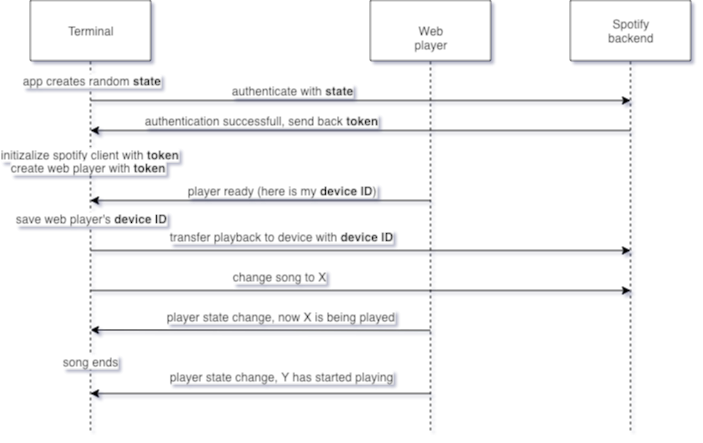

The diagram above was exported from draw.io. Its source (the exported page's mxGraphModel, read from the mxfile embedded in the PNG):
<mxGraphModel dx="1735" dy="1603" grid="1" gridSize="10" guides="1" tooltips="1" connect="1" arrows="1" fold="1" page="1" pageScale="1" pageWidth="850" pageHeight="1100" math="0" shadow="0">
  <root>
    <mxCell id="0" />
    <mxCell id="1" parent="0" />
    <mxCell id="2" value="" style="endArrow=none;dashed=1;html=1;" edge="1" parent="1">
      <mxGeometry width="50" height="50" relative="1" as="geometry">
        <mxPoint x="-720" y="-450" as="sourcePoint" />
        <mxPoint x="-720" y="-820" as="targetPoint" />
      </mxGeometry>
    </mxCell>
    <mxCell id="3" value="app creates random &lt;b&gt;state&lt;/b&gt;" style="text;html=1;resizable=0;points=[];align=center;verticalAlign=middle;labelBackgroundColor=#ffffff;" vertex="1" connectable="0" parent="2">
      <mxGeometry x="0.8756" y="3" relative="1" as="geometry">
        <mxPoint x="3" y="-3.5" as="offset" />
      </mxGeometry>
    </mxCell>
    <mxCell id="4" value="initizalize spotify client with &lt;b&gt;token&lt;/b&gt;" style="text;html=1;resizable=0;points=[];align=center;verticalAlign=middle;labelBackgroundColor=#ffffff;" vertex="1" connectable="0" parent="2">
      <mxGeometry x="0.4901" y="2" relative="1" as="geometry">
        <mxPoint as="offset" />
      </mxGeometry>
    </mxCell>
    <mxCell id="5" value="save web player's &lt;b&gt;device ID&lt;/b&gt;" style="text;html=1;resizable=0;points=[];align=center;verticalAlign=middle;labelBackgroundColor=#ffffff;" vertex="1" connectable="0" parent="2">
      <mxGeometry x="0.1477" relative="1" as="geometry">
        <mxPoint as="offset" />
      </mxGeometry>
    </mxCell>
    <mxCell id="6" value="song ends" style="text;html=1;resizable=0;points=[];align=center;verticalAlign=middle;labelBackgroundColor=#ffffff;" vertex="1" connectable="0" parent="2">
      <mxGeometry x="-0.3424" relative="1" as="geometry">
        <mxPoint y="51.5" as="offset" />
      </mxGeometry>
    </mxCell>
    <mxCell id="7" value="" style="endArrow=none;dashed=1;html=1;" edge="1" parent="1">
      <mxGeometry width="50" height="50" relative="1" as="geometry">
        <mxPoint x="-380" y="-450" as="sourcePoint" />
        <mxPoint x="-380" y="-820" as="targetPoint" />
      </mxGeometry>
    </mxCell>
    <mxCell id="8" value="" style="endArrow=none;dashed=1;html=1;" edge="1" parent="1">
      <mxGeometry width="50" height="50" relative="1" as="geometry">
        <mxPoint x="-180" y="-450" as="sourcePoint" />
        <mxPoint x="-180" y="-820" as="targetPoint" />
      </mxGeometry>
    </mxCell>
    <mxCell id="9" value="Terminal" style="rounded=0;whiteSpace=wrap;html=1;" vertex="1" parent="1">
      <mxGeometry x="-780" y="-880" width="120" height="60" as="geometry" />
    </mxCell>
    <mxCell id="10" value="Spotify&lt;br&gt;backend" style="rounded=0;whiteSpace=wrap;html=1;" vertex="1" parent="1">
      <mxGeometry x="-240" y="-880" width="120" height="60" as="geometry" />
    </mxCell>
    <mxCell id="11" value="Web player" style="rounded=0;whiteSpace=wrap;html=1;" vertex="1" parent="1">
      <mxGeometry x="-440" y="-880" width="120" height="60" as="geometry" />
    </mxCell>
    <mxCell id="12" value="&lt;font style=&quot;font-size: 12px&quot;&gt;authenticate with &lt;b&gt;state&lt;/b&gt;&lt;/font&gt;" style="endArrow=classic;html=1;" edge="1" parent="1">
      <mxGeometry x="-0.2537" y="10" width="50" height="50" relative="1" as="geometry">
        <mxPoint x="-720" y="-780" as="sourcePoint" />
        <mxPoint x="-180" y="-780" as="targetPoint" />
        <mxPoint as="offset" />
      </mxGeometry>
    </mxCell>
    <mxCell id="13" value="&lt;font style=&quot;font-size: 12px&quot;&gt;authentication successfull, send back &lt;b&gt;token&lt;/b&gt;&lt;/font&gt;" style="endArrow=classic;html=1;" edge="1" parent="1">
      <mxGeometry x="0.3731" y="-10" width="50" height="50" relative="1" as="geometry">
        <mxPoint x="-180" y="-750" as="sourcePoint" />
        <mxPoint x="-720" y="-750" as="targetPoint" />
        <mxPoint as="offset" />
      </mxGeometry>
    </mxCell>
    <mxCell id="14" value="" style="endArrow=classic;html=1;" edge="1" parent="1">
      <mxGeometry width="50" height="50" relative="1" as="geometry">
        <mxPoint x="-380" y="-680" as="sourcePoint" />
        <mxPoint x="-720" y="-680" as="targetPoint" />
      </mxGeometry>
    </mxCell>
    <mxCell id="15" value="player ready (here is my &lt;b&gt;device ID&lt;/b&gt;)" style="text;html=1;resizable=0;points=[];align=center;verticalAlign=middle;labelBackgroundColor=#ffffff;" vertex="1" connectable="0" parent="14">
      <mxGeometry x="-0.0938" y="-3" relative="1" as="geometry">
        <mxPoint x="4" y="-7" as="offset" />
      </mxGeometry>
    </mxCell>
    <mxCell id="16" value="" style="endArrow=classic;html=1;" edge="1" parent="1">
      <mxGeometry width="50" height="50" relative="1" as="geometry">
        <mxPoint x="-380" y="-550" as="sourcePoint" />
        <mxPoint x="-720" y="-550.5" as="targetPoint" />
      </mxGeometry>
    </mxCell>
    <mxCell id="17" value="" style="endArrow=classic;html=1;" edge="1" parent="1">
      <mxGeometry width="50" height="50" relative="1" as="geometry">
        <mxPoint x="-380" y="-487" as="sourcePoint" />
        <mxPoint x="-720" y="-487" as="targetPoint" />
      </mxGeometry>
    </mxCell>
    <mxCell id="18" value="create web player with &lt;b&gt;token&lt;/b&gt;" style="text;html=1;resizable=0;points=[];align=center;verticalAlign=middle;labelBackgroundColor=#ffffff;" vertex="1" connectable="0" parent="1">
      <mxGeometry x="-720" y="-710" as="geometry">
        <mxPoint x="-3" y="-3" as="offset" />
      </mxGeometry>
    </mxCell>
    <mxCell id="19" value="" style="endArrow=classic;html=1;" edge="1" parent="1">
      <mxGeometry width="50" height="50" relative="1" as="geometry">
        <mxPoint x="-720" y="-630" as="sourcePoint" />
        <mxPoint x="-180" y="-630" as="targetPoint" />
      </mxGeometry>
    </mxCell>
    <mxCell id="20" value="transfer playback to device with&amp;nbsp;&lt;b&gt;device ID&lt;/b&gt;" style="text;html=1;resizable=0;points=[];align=center;verticalAlign=middle;labelBackgroundColor=#ffffff;" vertex="1" connectable="0" parent="1">
      <mxGeometry x="-510" y="-680" as="geometry">
        <mxPoint x="-21" y="36" as="offset" />
      </mxGeometry>
    </mxCell>
    <mxCell id="21" value="" style="endArrow=classic;html=1;" edge="1" parent="1">
      <mxGeometry width="50" height="50" relative="1" as="geometry">
        <mxPoint x="-720" y="-590" as="sourcePoint" />
        <mxPoint x="-180" y="-590" as="targetPoint" />
      </mxGeometry>
    </mxCell>
    <mxCell id="22" value="change song to X" style="text;html=1;resizable=0;points=[];align=center;verticalAlign=middle;labelBackgroundColor=#ffffff;" vertex="1" connectable="0" parent="1">
      <mxGeometry x="-510" y="-640" as="geometry">
        <mxPoint x="-21" y="36" as="offset" />
      </mxGeometry>
    </mxCell>
    <mxCell id="23" value="player state change, now X is being played" style="text;html=1;resizable=0;points=[];align=center;verticalAlign=middle;labelBackgroundColor=#ffffff;" vertex="1" connectable="0" parent="1">
      <mxGeometry x="-510" y="-600" as="geometry">
        <mxPoint x="-21" y="36" as="offset" />
      </mxGeometry>
    </mxCell>
    <mxCell id="24" value="player state change, Y has started playing" style="text;html=1;resizable=0;points=[];align=center;verticalAlign=middle;labelBackgroundColor=#ffffff;" vertex="1" connectable="0" parent="1">
      <mxGeometry x="-510" y="-540" as="geometry">
        <mxPoint x="-21" y="36" as="offset" />
      </mxGeometry>
    </mxCell>
  </root>
</mxGraphModel>